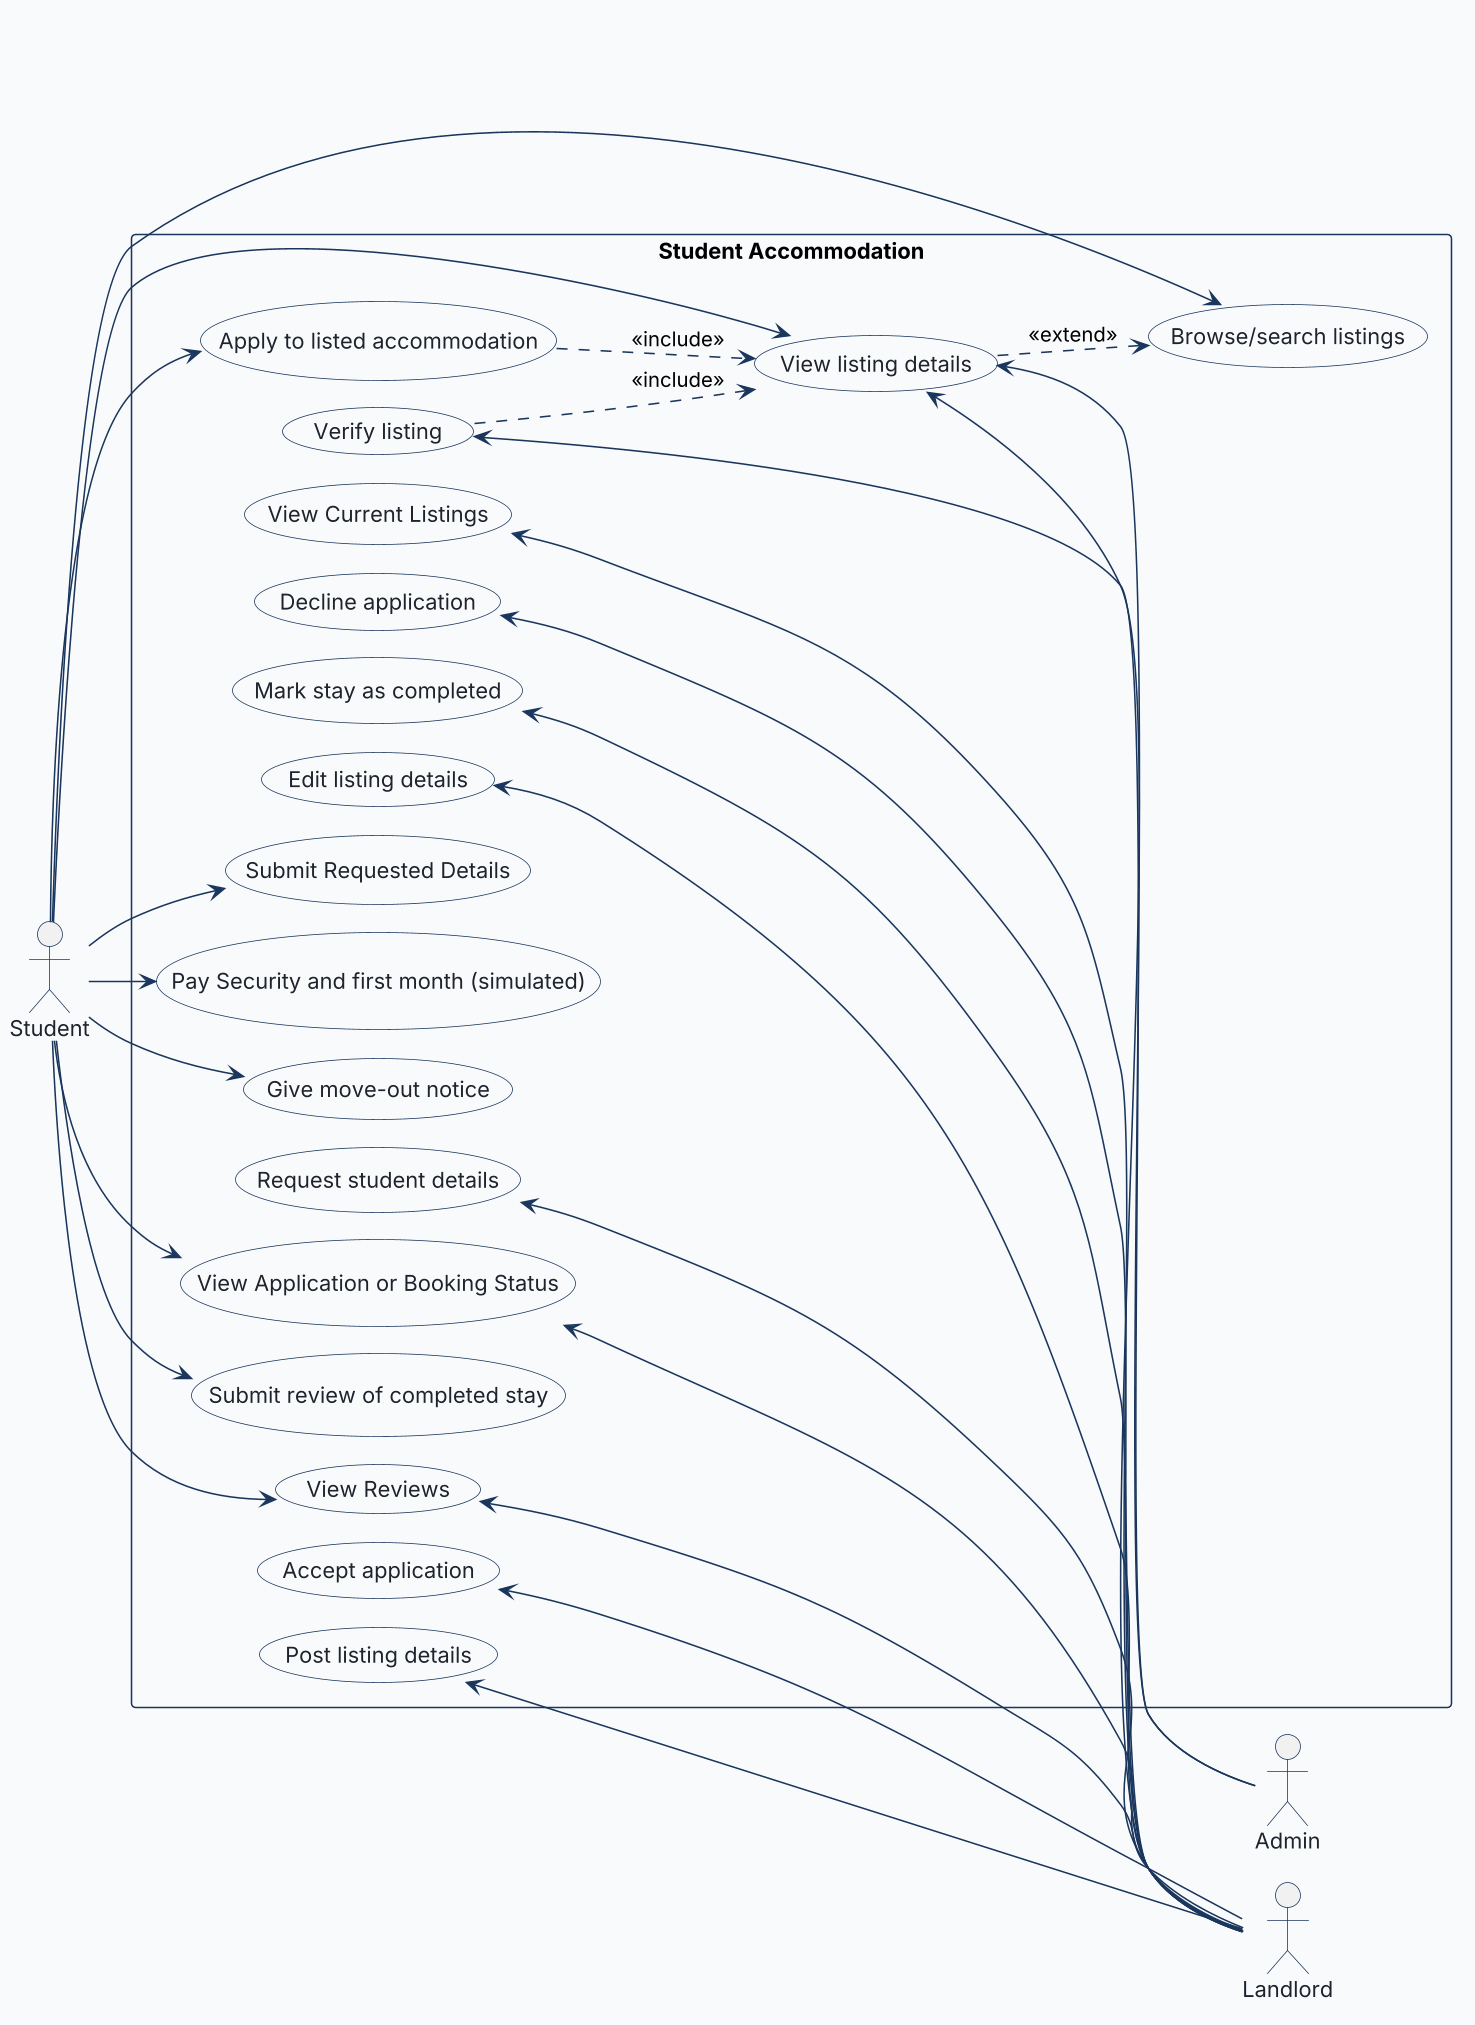

The diagram above was rendered by PlantUML. Its source (embedded in the PNG):
@startuml
!pragma layout smetana
left to right direction
skinparam dpi 150
skinparam shadowing false
skinparam actorBorderColor #1B365D
skinparam actorFontColor #1E232D
skinparam usecaseBackgroundColor #FFFFFF
skinparam usecaseBorderColor #1B365D
skinparam usecaseFontColor #1E232D
skinparam rectangleBorderColor #1B365D
skinparam rectangleBackgroundColor #F8FAFC
skinparam arrowColor #1B365D

actor "Student" as Student

rectangle "Student Accommodation" {
  usecase "Post listing details" as Post_listing_details
  usecase "View Current Listings" as View_Current_Listings
  usecase "Edit listing details" as Edit_listing_details
  usecase "Verify listing" as Verify_listing
  usecase "Browse/search listings" as Browse_search_listings
  usecase "View listing details" as View_listing_details
  usecase "Apply to listed accommodation" as Apply_to_listed_accommodation
  usecase "Request student details" as Request_student_details
  usecase "Submit Requested Details" as Submit_Requested_Details
  usecase "Accept application" as Accept_application
  usecase "Decline application" as Decline_application
  usecase "Pay Security and first month (simulated)" as Pay_Security_and_first_month_simulated
  usecase "Mark stay as completed" as Mark_stay_as_completed
  usecase "Give move-out notice" as Give_move_out_notice
  usecase "View Application or Booking Status" as View_Application_or_Booking_Status
  usecase "Submit review of completed stay" as Submit_review_of_completed_stay
  usecase "View Reviews" as View_Reviews
}

actor "Landlord" as Landlord
actor "Admin" as Admin

Post_listing_details <-- Landlord
View_Current_Listings <-- Landlord
Edit_listing_details <-- Landlord
Verify_listing <-- Admin
Verify_listing ..> View_listing_details : <<include>>
Student --> Browse_search_listings
Student --> View_listing_details
View_listing_details <-- Landlord
View_listing_details <-- Admin
View_listing_details ..> Browse_search_listings : <<extend>>
Student --> Apply_to_listed_accommodation
Apply_to_listed_accommodation ..> View_listing_details : <<include>>
Request_student_details <-- Landlord
Student --> Submit_Requested_Details
Accept_application <-- Landlord
Decline_application <-- Landlord
Student --> Pay_Security_and_first_month_simulated
Mark_stay_as_completed <-- Landlord
Student --> Give_move_out_notice
Student --> View_Application_or_Booking_Status
View_Application_or_Booking_Status <-- Landlord
Student --> Submit_review_of_completed_stay
Student --> View_Reviews
View_Reviews <-- Landlord

@enduml